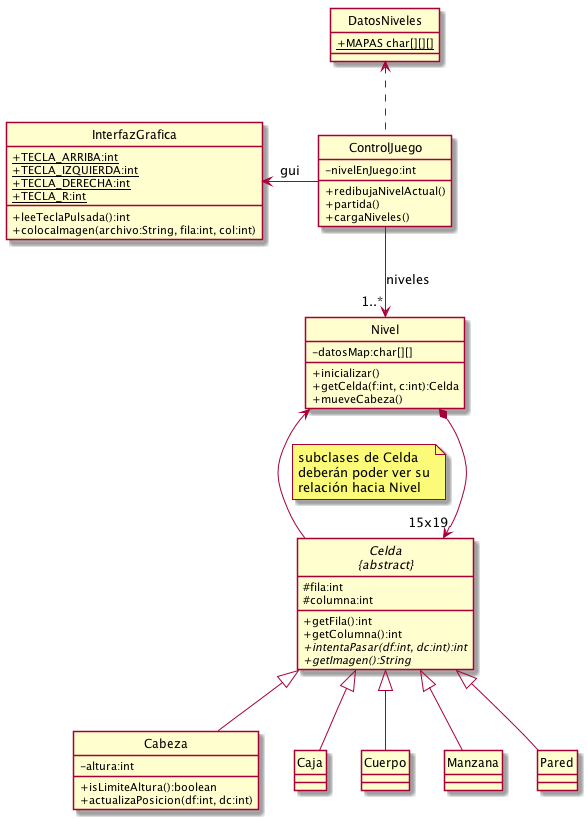

The diagram above was rendered by PlantUML. Its source (embedded in the PNG):
@startuml asd

hide circle
skinparam classAttributeIconSize 0

class InterfazGrafica {
    +{static} TECLA_ARRIBA:int
    +{static} TECLA_IZQUIERDA:int
    +{static} TECLA_DERECHA:int
    +{static} TECLA_R:int
    +leeTeclaPulsada():int
    +colocaImagen(archivo:String, fila:int, col:int)
}

class ControlJuego {
    -nivelEnJuego:int
    +redibujaNivelActual()
    +partida()
    +cargaNiveles()
}

class Nivel {
    -datosMap:char[][]
    +inicializar()
    +getCelda(f:int, c:int):Celda
    +mueveCabeza()
}

abstract class "Celda\n{abstract}" as Celda {
    #fila:int
    #columna:int
    +getFila():int
    +getColumna():int
    +{abstract}intentaPasar(df:int, dc:int):int
    +{abstract}getImagen():String
}

class Cabeza {
    -altura:int
    +isLimiteAltura():boolean
    +actualizaPosicion(df:int, dc:int)
}

class DatosNiveles {
    +{static} MAPAS char[][][]
}

ControlJuego .up.> DatosNiveles

ControlJuego -left-> InterfazGrafica : gui
ControlJuego -down-> "1..*" Nivel : niveles

Celda -up-> Nivel
note right on link
    subclases de Celda
    deberán poder ver su
    relación hacia Nivel
end note

Nivel *-down-> "15x19" Celda

Celda <|-- Cabeza
Celda <|-- Caja
Celda <|-- Cuerpo
Celda <|-- Manzana
Celda <|-- Pared

@enduml